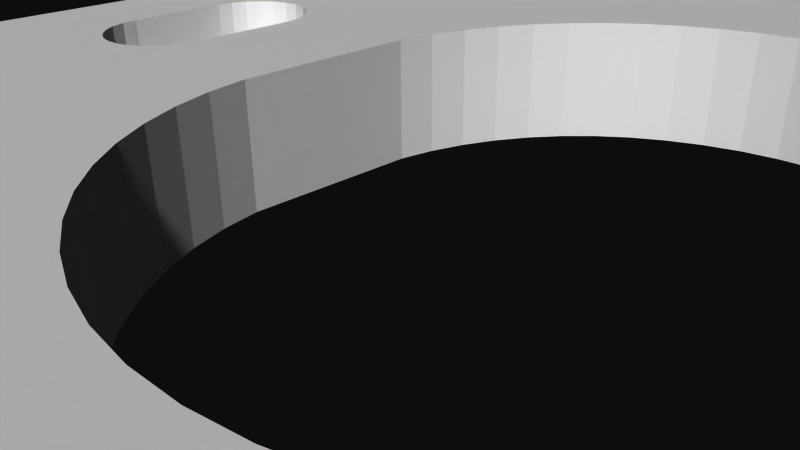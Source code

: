 # Source: 12168.blend  (saved by Blender 2.72.0; exported with 4.5.12 LTS)
import bpy
from mathutils import Matrix  # noqa: F401  (used for matrix-valued properties, if any)

bpy.ops.wm.read_factory_settings(use_empty=True)
scene = bpy.context.scene
scene.name = 'Scene'

# ---- collections
col_collection_1 = bpy.data.collections.new('Collection 1'); scene.collection.children.link(col_collection_1)

# ---- materials (node trees are filled in below, after node groups)
mat_material = bpy.data.materials.new('Material')
mat_material.alpha_threshold = 0.0
mat_material.use_transparent_shadow = False
mat_material.diffuse_color = (1.0, 1.0, 1.0, 1.0)
mat_material.specular_color = (0.902, 0.902, 0.902)
mat_material.roughness = 0.5

# ---- material node trees

# ---- world
world_world = bpy.data.worlds.new('World'); scene.world = world_world
world_world.color = (0.05088, 0.05088, 0.05088)
world_world.use_sun_shadow = False
world_world.sun_shadow_jitter_overblur = 0.0
world_world.cycles.sampling_method = 'MANUAL'
world_world.cycles.sample_map_resolution = 256

# ---- cameras
cam_camera = bpy.data.cameras.new('Camera')
cam_camera.clip_end = 100.0
cam_camera.lens = 35.0
cam_camera.sensor_width = 32.0
cam_camera.sensor_height = 18.0
cam_camera.ortho_scale = 7.314
cam_camera.dof.focus_distance = 0.0
cam_camera.dof.aperture_fstop = 128.0

# ---- meshes
me_model = bpy.data.meshes.new('Model')
me_model.from_pydata([(-13.47, -1.016, 17.85), (-13.47, 3.048, 17.85), (-13.82, 3.048, 17.9), (-13.82, -1.016, 17.9), (-14.15, -1.016, 18.03), (-14.15, 3.048, 18.03), (-14.43, -1.016, 18.25), (-14.43, 3.048, 18.25), (-14.64, -1.016, 18.53), (-14.64, 3.048, 18.53), (-14.78, -1.016, 18.85), (-14.78, 3.048, 18.85), (-14.82, -1.016, 19.2), (-14.82, 3.048, 19.2), (-14.78, -1.016, 19.55), (-14.64, -1.016, 19.88), (-14.78, 3.048, 19.55), (-14.43, -1.016, 20.16), (-14.64, 3.048, 19.88), (-14.43, 3.048, 20.16), (-14.15, -1.016, 20.37), (-14.15, 3.048, 20.37), (-13.82, -1.016, 20.51), (-13.47, -1.016, 20.56), (-13.82, 3.048, 20.51), (-13.47, 3.048, 20.56), (13.47, -1.016, 17.85), (13.47, 3.048, 17.85), (13.12, 3.048, 17.9), (13.12, -1.016, 17.9), (12.79, -1.016, 18.03), (12.79, 3.048, 18.03), (12.51, -1.016, 18.25), (12.51, 3.048, 18.25), (12.3, -1.016, 18.53), (12.3, 3.048, 18.53), (12.16, -1.016, 18.85), (12.16, 3.048, 18.85), (12.12, -1.016, 19.2), (12.12, 3.048, 19.2), (12.16, -1.016, 19.55), (12.3, -1.016, 19.88), (12.16, 3.048, 19.55), (12.51, -1.016, 20.16), (12.3, 3.048, 19.88), (12.51, 3.048, 20.16), (12.79, -1.016, 20.37), (12.79, 3.048, 20.37), (13.12, -1.016, 20.51), (13.47, -1.016, 20.56), (13.12, 3.048, 20.51), (13.47, 3.048, 20.56), (1.4, 3.048, 13.27), (1.4, 0.0, 13.27), (4.168, 0.0, 12.84), (4.168, 3.048, 12.84), (6.839, 0.0, 12.0), (6.839, 3.048, 12.0), (9.352, 0.0, 10.77), (9.352, 3.048, 10.77), (11.65, 0.0, 9.165), (11.65, 3.048, 9.165), (12.7, 0.0, 8.238), (12.7, 3.048, 8.238), (12.89, -3.048, -2.685), (12.5, -3.048, -2.633), (12.5, 0.0, -2.633), (13.26, -3.048, -2.837), (12.89, 0.0, -2.685), (13.58, -3.048, -3.079), (13.26, 0.0, -2.837), (13.58, 0.0, -3.079), (13.82, -3.048, -3.395), (13.82, 0.0, -3.395), (13.97, -3.048, -3.762), (14.02, -3.048, -4.157), (13.97, 0.0, -3.762), (14.02, 0.0, -4.157), (-12.5, -3.048, -2.633), (-12.5, 0.0, -2.633), (-12.1, 0.0, -2.685), (-12.1, -3.048, -2.685), (-11.74, -3.048, -2.837), (-11.74, 0.0, -2.837), (-11.42, -3.048, -3.079), (-11.42, 0.0, -3.079), (-11.18, -3.048, -3.395), (-11.18, 0.0, -3.395), (-11.03, -3.048, -3.762), (-11.03, 0.0, -3.762), (-10.98, -3.048, -4.157), (-10.98, 0.0, -4.157), (3.888e-16, -3.048, 3.463), (3.888e-16, 0.0, 3.463), (0.9946, 0.0, 3.398), (0.9946, -3.048, 3.398), (1.972, -3.048, 3.204), (1.972, 0.0, 3.204), (2.916, -3.048, 2.883), (2.916, 0.0, 2.883), (3.81, -3.048, 2.442), (3.81, 0.0, 2.442), (4.639, -3.048, 1.889), (4.639, 0.0, 1.889), (5.388, -3.048, 1.231), (5.388, 0.0, 1.231), (6.045, -3.048, 0.4821), (6.045, 0.0, 0.4821), (6.599, -3.048, -0.3467), (6.599, 0.0, -0.3467), (7.04, -3.048, -1.241), (7.04, 0.0, -1.241), (7.36, -3.048, -2.185), (7.36, 0.0, -2.185), (7.555, -3.048, -3.162), (7.555, 0.0, -3.162), (-2.583, -3.048, -21.73), (-2.583, 0.0, -21.73), (0.0, -3.048, -21.94), (0.0, 0.0, -21.94), (-16.46, -3.048, -6.722), (-16.46, 0.0, -6.722), (-16.51, 0.0, -5.427), (-16.05, -3.048, -9.281), (-16.05, 0.0, -9.281), (-15.7, -3.048, -10.53), (-15.7, 0.0, -10.53), (-14.71, -3.048, -12.92), (-14.71, 0.0, -12.92), (-14.08, 0.0, -14.05), (-13.36, 0.0, -15.13), (-13.36, -3.048, -15.13), (-12.55, 0.0, -16.15), (-11.67, 0.0, -17.1), (-11.67, -3.048, -17.1), (-9.704, -3.048, -18.78), (-9.704, 0.0, -18.78), (-8.626, 0.0, -19.5), (-8.626, -3.048, -19.5), (-6.318, 0.0, -20.68), (-6.318, -3.048, -20.68), (-5.102, -3.048, -21.13), (-5.102, 0.0, -21.13), (-15.88, -1.016, 21.94), (-9.972, -1.016, 21.94), (-15.88, 3.048, 21.94), (-9.972, 3.048, 21.94), (16.51, 0.0, 8.238), (16.51, 3.048, 8.238), (-16.51, -3.048, 13.32), (16.51, -3.048, 13.32), (-16.51, -1.016, 13.32), (16.51, -1.016, 13.32), (16.46, -3.048, -6.722), (16.46, 0.0, -6.722), (2.583, -3.048, -21.73), (2.583, 0.0, -21.73), (5.102, -3.048, -21.13), (5.102, 0.0, -21.13), (6.318, 0.0, -20.68), (6.318, -3.048, -20.68), (8.626, -3.048, -19.5), (8.626, 0.0, -19.5), (9.704, 0.0, -18.78), (9.704, -3.048, -18.78), (11.67, -3.048, -17.1), (11.67, 0.0, -17.1), (13.36, 0.0, -15.13), (13.36, -3.048, -15.13), (14.71, 0.0, -12.92), (14.71, -3.048, -12.92), (15.7, -3.048, -10.53), (15.7, 0.0, -10.53), (16.05, 0.0, -9.281), (16.05, -3.048, -9.281), (-16.51, -1.016, 21.3), (-16.51, 3.048, 21.3), (-16.51, 0.0, 8.238), (-16.51, 3.048, 8.238), (16.51, -1.016, 21.3), (16.51, 3.048, 21.3), (13.26, 0.0, -8.017), (12.89, 0.0, -8.169), (13.58, 0.0, -7.774), (13.82, 0.0, -7.459), (10.98, 0.0, -4.157), (10.98, 0.0, -6.697), (-2.916, 0.0, 2.883), (-6.839, 0.0, 12.0), (-1.972, 0.0, 3.204), (11.03, 0.0, -3.762), (11.18, 0.0, -3.395), (13.97, 0.0, -7.091), (11.42, 0.0, -3.079), (-4.168, 0.0, 12.84), (-13.26, 0.0, -8.017), (-13.58, 0.0, -7.774), (11.74, 0.0, -2.837), (12.1, 0.0, -2.685), (-13.82, 0.0, -7.459), (14.02, 0.0, -6.697), (-13.97, 0.0, -7.091), (-12.89, 0.0, -8.169), (-0.9946, 0.0, 3.398), (-14.02, 0.0, -6.697), (-12.5, 0.0, -8.221), (-1.4, 0.0, 13.27), (-12.1, 0.0, -8.169), (-14.02, 0.0, -4.157), (-13.97, 0.0, -3.762), (-5.704, 0.0, -11.75), (-5.053, 0.0, -12.4), (-6.271, 0.0, -11.03), (-4.329, 0.0, -12.97), (-13.82, 0.0, -3.395), (-6.747, 0.0, -10.24), (-11.74, 0.0, -8.017), (-3.541, 0.0, -13.44), (-13.58, 0.0, -3.079), (-7.125, 0.0, -9.399), (-11.42, 0.0, -7.774), (-2.702, 0.0, -13.82), (-7.399, 0.0, -8.52), (-11.18, 0.0, -7.459), (-1.824, 0.0, -14.1), (-7.564, 0.0, -7.615), (-11.03, 0.0, -7.091), (-0.9185, 0.0, -14.26), (-10.98, 0.0, -6.697), (4.395e-15, 0.0, -14.32), (0.9185, 0.0, -14.26), (1.824, 0.0, -14.1), (2.702, 0.0, -13.82), (-7.555, 0.0, -3.162), (3.541, 0.0, -13.44), (-7.36, 0.0, -2.185), (4.329, 0.0, -12.97), (-7.04, 0.0, -1.241), (-13.26, 0.0, -2.837), (-12.89, 0.0, -2.685), (5.053, 0.0, -12.4), (-6.599, 0.0, -0.3467), (5.704, 0.0, -11.75), (-12.7, 0.0, 8.238), (-6.045, 0.0, 0.4821), (-5.388, 0.0, 1.231), (6.271, 0.0, -11.03), (-11.65, 0.0, 9.165), (-4.639, 0.0, 1.889), (6.747, 0.0, -10.24), (-9.352, 0.0, 10.77), (-3.81, 0.0, 2.442), (11.42, 0.0, -7.774), (7.125, 0.0, -9.399), (7.399, 0.0, -8.52), (11.18, 0.0, -7.459), (7.564, 0.0, -7.615), (11.74, 0.0, -8.017), (11.03, 0.0, -7.091), (12.1, 0.0, -8.169), (12.5, 0.0, -8.221), (13.82, -3.048, -7.459), (13.58, -3.048, -7.774), (13.26, -3.048, -8.017), (10.98, -3.048, -6.697), (10.98, -3.048, -4.157), (11.03, -3.048, -3.762), (11.18, -3.048, -3.395), (13.97, -3.048, -7.091), (11.42, -3.048, -3.079), (11.74, -3.048, -2.837), (12.1, -3.048, -2.685), (14.02, -3.048, -6.697), (-13.82, -3.048, -7.459), (-13.58, -3.048, -7.774), (-13.26, -3.048, -8.017), (-13.97, -3.048, -7.091), (-12.89, -3.048, -8.169), (-12.5, -3.048, -8.221), (-14.02, -3.048, -6.697), (-12.1, -3.048, -8.169), (-14.02, -3.048, -4.157), (-13.97, -3.048, -3.762), (-5.704, -3.048, -11.75), (-5.053, -3.048, -12.4), (-6.271, -3.048, -11.03), (-4.329, -3.048, -12.97), (-13.82, -3.048, -3.395), (-6.747, -3.048, -10.24), (-11.74, -3.048, -8.017), (-3.541, -3.048, -13.44), (-13.58, -3.048, -3.079), (-7.125, -3.048, -9.399), (-11.42, -3.048, -7.774), (-2.702, -3.048, -13.82), (-11.18, -3.048, -7.459), (-7.399, -3.048, -8.52), (-1.824, -3.048, -14.1), (-7.564, -3.048, -7.615), (-11.03, -3.048, -7.091), (-0.9185, -3.048, -14.26), (-10.98, -3.048, -6.697), (4.395e-15, -3.048, -14.32), (0.9185, -3.048, -14.26), (1.824, -3.048, -14.1), (2.702, -3.048, -13.82), (-7.555, -3.048, -3.162), (3.541, -3.048, -13.44), (-7.36, -3.048, -2.185), (4.329, -3.048, -12.97), (-7.04, -3.048, -1.241), (5.053, -3.048, -12.4), (-6.599, -3.048, -0.3467), (5.704, -3.048, -11.75), (-6.045, -3.048, 0.4821), (6.271, -3.048, -11.03), (-13.26, -3.048, -2.837), (-12.89, -3.048, -2.685), (-5.388, -3.048, 1.231), (-4.639, -3.048, 1.889), (6.747, -3.048, -10.24), (-3.81, -3.048, 2.442), (-2.916, -3.048, 2.883), (-1.972, -3.048, 3.204), (-0.9946, -3.048, 3.398), (7.399, -3.048, -8.52), (7.125, -3.048, -9.399), (11.42, -3.048, -7.774), (11.18, -3.048, -7.459), (7.564, -3.048, -7.615), (11.74, -3.048, -8.017), (11.03, -3.048, -7.091), (12.1, -3.048, -8.169), (12.5, -3.048, -8.221), (12.89, -3.048, -8.169), (9.972, -1.016, 21.94), (15.88, -1.016, 21.94), (9.972, 3.048, 21.94), (15.88, 3.048, 21.94), (-12.7, 3.048, 8.238), (-11.65, 3.048, 9.165), (-13.12, 3.048, 17.9), (-9.352, 3.048, 10.77), (-16.42, 3.048, 21.62), (-16.49, 3.048, 21.47), (-12.79, 3.048, 18.03), (-12.51, 3.048, 18.25), (-6.839, 3.048, 12.0), (-16.32, 3.048, 21.75), (-16.19, 3.048, 21.85), (-16.04, 3.048, 21.92), (-12.3, 3.048, 18.53), (-13.12, 3.048, 20.51), (-12.79, 3.048, 20.37), (-12.51, 3.048, 20.16), (-12.3, 3.048, 19.88), (-12.16, 3.048, 19.55), (-9.674, 3.048, 21.86), (-9.819, 3.048, 21.92), (-9.548, 3.048, 21.77), (-8.537, 3.048, 20.95), (-12.12, 3.048, 19.2), (-12.16, 3.048, 18.85), (-7.454, 3.048, 20.21), (-6.31, 3.048, 19.58), (-5.112, 3.048, 19.06), (-4.168, 3.048, 12.84), (-3.872, 3.048, 18.65), (-2.6, 3.048, 18.35), (-1.4, 3.048, 13.27), (-1.305, 3.048, 18.18), (-2.188e-14, 3.048, 18.12), (1.305, 3.048, 18.18), (2.6, 3.048, 18.35), (3.872, 3.048, 18.65), (5.112, 3.048, 19.06), (6.31, 3.048, 19.58), (7.454, 3.048, 20.21), (13.82, 3.048, 17.9), (9.674, 3.048, 21.86), (9.819, 3.048, 21.92), (14.15, 3.048, 18.03), (14.43, 3.048, 18.25), (14.64, 3.048, 18.53), (14.64, 3.048, 19.88), (14.43, 3.048, 20.16), (14.78, 3.048, 19.55), (14.82, 3.048, 19.2), (14.78, 3.048, 18.85), (13.82, 3.048, 20.51), (14.15, 3.048, 20.37), (16.04, 3.048, 21.92), (16.42, 3.048, 21.62), (16.49, 3.048, 21.47), (16.19, 3.048, 21.85), (16.32, 3.048, 21.75), (13.82, -1.016, 17.9), (8.537, -1.016, 20.95), (-9.819, -1.016, 21.92), (-9.674, -1.016, 21.86), (9.548, -1.016, 21.77), (-12.16, -1.016, 19.55), (9.674, -1.016, 21.86), (9.819, -1.016, 21.92), (-12.12, -1.016, 19.2), (-12.16, -1.016, 18.85), (-12.3, -1.016, 18.53), (-7.454, -1.016, 20.21), (14.15, -1.016, 18.03), (-13.12, -1.016, 17.9), (-12.51, -1.016, 18.25), (-6.31, -1.016, 19.58), (-12.79, -1.016, 18.03), (-5.112, -1.016, 19.06), (14.43, -1.016, 18.25), (14.64, -1.016, 18.53), (-3.872, -1.016, 18.65), (-16.49, -1.016, 21.47), (-16.42, -1.016, 21.62), (14.78, -1.016, 18.85), (-2.6, -1.016, 18.35), (-1.305, -1.016, 18.18), (-16.19, -1.016, 21.85), (-16.32, -1.016, 21.75), (-4.595e-15, -1.016, 18.12), (-16.04, -1.016, 21.92), (14.43, -1.016, 20.16), (14.64, -1.016, 19.88), (14.78, -1.016, 19.55), (14.82, -1.016, 19.2), (13.82, -1.016, 20.51), (14.15, -1.016, 20.37), (5.112, -1.016, 19.06), (3.872, -1.016, 18.65), (2.6, -1.016, 18.35), (16.04, -1.016, 21.92), (1.305, -1.016, 18.18), (16.49, -1.016, 21.47), (16.42, -1.016, 21.62), (6.31, -1.016, 19.58), (16.19, -1.016, 21.85), (16.32, -1.016, 21.75), (7.454, -1.016, 20.21), (-13.12, -1.016, 20.51), (-12.79, -1.016, 20.37), (-12.51, -1.016, 20.16), (-12.3, -1.016, 19.88)], [], [(342, 347, 188, 250), (430, 49, 51, 389), (351, 346, 410, 406), (3, 0, 1, 2), (252, 255, 328, 327), (88, 89, 91, 90), (373, 372, 436, 434), (418, 423, 348, 343), (13, 16, 14, 12), (200, 192, 268, 272), (376, 375, 432, 439), (435, 440, 394, 391), (16, 18, 15, 14), (328, 255, 258, 331), (290, 217, 213, 286), (29, 26, 27, 28), (419, 388, 383, 415), (198, 66, 65, 271), (212, 215, 288, 285), (369, 206, 194, 366), (364, 363, 407, 411), (208, 209, 282, 281), (389, 390, 431, 430), (209, 214, 287, 282), (141, 140, 139, 142), (323, 324, 92, 95, 96, 98, 100, 102, 150, 149, 321, 322), (196, 199, 273, 274), (365, 364, 411, 413), (176, 178, 177, 122, 121, 120, 149, 151, 175), (55, 54, 53, 52), (267, 191, 193, 269), (220, 216, 289, 293), (3, 2, 5, 4), (125, 123, 124, 126), (104, 105, 107, 106), (82, 83, 85, 84), (160, 157, 158, 159), (81, 80, 83, 82), (404, 361, 362, 405), (372, 371, 424, 436), (96, 97, 99, 98), (322, 187, 189, 323), (354, 355, 446, 445), (98, 99, 101, 100), (102, 103, 105, 104), (127, 125, 126, 128), (197, 198, 271, 270), (371, 370, 421, 424), (54, 55, 57, 56), (140, 138, 137, 139), (36, 37, 39, 38), (382, 381, 408, 414), (69, 71, 73, 72), (185, 190, 266, 265), (417, 418, 343, 344), (31, 33, 32, 30), (375, 374, 433, 432), (6, 7, 9, 8), (206, 369, 52, 53), (353, 354, 445, 444), (133, 132, 212, 210, 211, 213, 217, 221, 224, 227, 229, 230, 231, 232, 234, 236, 240, 242, 246, 249, 259, 260, 182, 181, 183, 184, 192, 200, 77, 76, 73, 71, 70, 68, 66, 198, 197, 193, 191, 190, 185, 186, 258, 256, 115, 113, 111, 109, 107, 105, 103, 101, 99, 97, 94, 93, 203, 189, 187, 251, 248, 245, 244, 241, 237, 235, 233, 225, 222, 219, 215, 129, 128, 126, 124, 121, 204, 201, 199, 196, 195, 202, 205, 207, 216, 220, 223, 226, 228, 91, 89, 87, 85, 83, 80, 79, 239, 238, 218, 214, 209, 208, 122, 177, 243, 247, 250, 188, 194, 206, 53, 54, 56, 58, 60, 62, 147, 154, 173, 172, 169, 167, 166, 163, 162, 159, 158, 156, 119, 117, 142, 139, 137, 136), (423, 422, 349, 348), (115, 256, 329, 114), (135, 134, 133, 136), (357, 358, 398, 399), (238, 239, 317, 316), (90, 91, 228, 301), (443, 23, 25, 352), (202, 195, 275, 277), (215, 212, 132, 130, 129), (264, 186, 185, 265), (39, 42, 40, 38), (81, 78, 79, 80), (341, 1, 0, 409), (66, 68, 64, 65), (110, 111, 113, 112), (306, 233, 235, 308), (326, 253, 249, 320), (317, 239, 79, 78), (312, 241, 244, 314), (131, 130, 132, 133, 134), (86, 87, 89, 88), (324, 203, 93, 92), (385, 384, 427, 426), (292, 219, 222, 296), (370, 368, 420, 421), (154, 153, 174, 173), (294, 221, 217, 290), (253, 254, 256, 258, 255, 252, 257, 259, 249), (306, 298, 225, 233), (112, 113, 115, 114), (378, 27, 26, 396), (123, 120, 121, 124), (109, 111, 110, 108), (313, 242, 240, 311), (267, 269, 112, 114, 266), (314, 244, 245, 318), (400, 40, 41, 335, 403, 402), (32, 33, 35, 34), (208, 204, 121, 122), (95, 92, 93, 94), (356, 355, 354, 146, 358, 357, 359), (230, 229, 302, 303), (296, 222, 225, 298), (386, 387, 429, 428), (302, 229, 227, 300), (68, 70, 67, 64), (60, 61, 63, 62), (331, 264, 265, 266, 114, 329, 325, 326, 320, 315, 313, 311, 309, 307, 305, 304, 303, 302, 300, 297, 294, 290, 286, 284, 283, 285, 288, 292, 296, 298, 306, 88, 90, 301, 299, 295, 293, 289, 280, 278, 277, 275, 274, 273, 276, 279, 281, 282, 287, 291, 316, 317, 78, 81, 82, 84, 308, 310, 312, 314, 318, 319, 321, 149, 120, 123, 125, 127, 131, 134, 135, 138, 140, 141, 116, 118, 155, 157, 160, 161, 164, 165, 168, 170, 171, 174, 153, 150, 102, 104, 106, 108, 110, 112, 269, 270, 271, 65, 64, 67, 69, 72, 74, 75, 272, 268, 261, 262, 263, 334, 333, 332, 330, 327, 328), (57, 59, 58, 56), (223, 220, 293, 295), (306, 308, 84, 86, 88), (325, 254, 253, 326), (425, 143, 145, 350), (24, 25, 23, 22), (310, 237, 241, 312), (17, 19, 21, 20), (300, 227, 224, 297), (226, 223, 295, 299), (61, 60, 58, 59), (331, 258, 186, 264), (100, 101, 103, 102), (431, 426, 427, 428, 429, 419, 415, 414, 408, 396, 26, 29, 30, 32, 34, 36, 38, 40, 400, 397, 442, 439, 432, 433, 434, 436, 424, 421, 420, 416, 413, 411, 407, 399, 398, 144, 23, 443, 444, 445, 446, 401, 404, 405, 406, 410, 412, 409, 0, 3, 4, 6, 8, 10, 12, 14, 15, 175, 151, 152, 179, 437, 438, 441, 440, 435, 336, 335, 41, 43, 46, 48, 49, 430), (384, 386, 428, 427), (315, 246, 242, 313), (95, 94, 97, 96), (240, 236, 309, 311), (29, 28, 31, 30), (381, 378, 396, 408), (330, 257, 252, 327), (429, 387, 388, 419), (171, 170, 169, 172), (438, 437, 393, 392), (117, 116, 141, 142), (355, 356, 401, 446), (161, 160, 159, 162), (182, 260, 333, 334), (275, 195, 196, 274), (346, 345, 412, 410), (280, 207, 205, 278), (358, 146, 144, 398), (380, 379, 402, 403), (405, 362, 351, 406), (442, 377, 376, 439), (347, 366, 194, 188), (73, 76, 74, 72), (192, 184, 261, 268), (342, 250, 247, 340), (21, 24, 22, 20), (174, 171, 172, 173), (164, 161, 162, 163), (390, 385, 426, 431), (249, 246, 315, 320), (329, 256, 254, 325), (283, 210, 212, 285), (352, 353, 444, 443), (345, 341, 409, 412), (144, 146, 145, 143), (308, 235, 237, 310), (170, 168, 167, 169), (47, 50, 48, 46), (286, 213, 211, 284), (75, 77, 200, 272), (181, 182, 334, 263), (44, 45, 43, 41), (42, 44, 41, 40), (152, 150, 153, 154, 147, 148, 180, 179), (35, 37, 36, 34), (177, 178, 339, 243), (150, 152, 151, 149), (155, 118, 119, 156), (276, 201, 204, 279), (50, 47, 45, 44, 337, 338, 391, 394, 395, 392, 393, 180, 386, 384, 385, 390, 389, 51), (178, 176, 344, 343, 348, 349, 350, 145, 146, 354, 353, 352, 25, 24, 21, 19, 18, 16, 13, 11, 9, 7, 5, 2, 1, 341, 345, 346, 351, 362, 361, 356, 359, 360, 363, 364, 365, 367, 368, 370, 371, 372, 373, 374, 375, 376, 377, 379, 380, 337, 44, 42, 39, 37, 35, 33, 31, 28, 27, 378, 381, 382, 383, 388, 387, 386, 180, 148, 63, 61, 59, 57, 55, 52, 369, 366, 347, 342, 340, 339), (189, 203, 324, 323), (289, 216, 207, 280), (10, 11, 13, 12), (175, 417, 344, 176), (106, 107, 109, 108), (305, 232, 231, 304), (138, 135, 136, 137), (247, 243, 339, 340), (214, 218, 291, 287), (50, 51, 49, 48), (184, 183, 262, 261), (318, 245, 248, 319), (337, 380, 403, 335), (307, 234, 232, 305), (259, 257, 330, 332), (303, 304, 231, 230), (63, 148, 147, 62), (309, 236, 234, 307), (23, 144, 143, 425, 422, 423, 418, 417, 175, 15, 17, 20, 22), (76, 77, 75, 74), (440, 441, 395, 394), (441, 438, 392, 395), (336, 338, 337, 335), (279, 204, 208, 281), (155, 156, 158, 157), (383, 382, 414, 415), (131, 127, 128, 129, 130), (118, 116, 117, 119), (299, 301, 228, 226), (319, 248, 251, 321), (43, 45, 47, 46), (70, 71, 69, 67), (284, 211, 210, 283), (18, 19, 17, 15), (218, 238, 316, 291), (168, 165, 166, 167), (397, 400, 402, 379, 377, 442), (374, 373, 434, 433), (190, 191, 267, 266), (288, 215, 219, 292), (336, 435, 391, 338), (183, 181, 263, 262), (273, 199, 201, 276), (368, 367, 416, 420), (356, 361, 404, 401), (5, 7, 6, 4), (422, 425, 350, 349), (333, 260, 259, 332), (367, 365, 413, 416), (9, 11, 10, 8), (437, 179, 180, 393), (360, 359, 357, 399, 407, 363), (278, 205, 202, 277), (84, 85, 87, 86), (269, 193, 197, 270), (251, 187, 322, 321), (297, 224, 221, 294), (164, 163, 166, 165)])
me_model.materials.append(mat_material)
me_model.use_remesh_preserve_volume = False
me_model.use_remesh_preserve_attributes = False
me_model.use_mirror_vertex_groups = False
me_model.update()

# ---- objects
ob_model = bpy.data.objects.new('Model', me_model)
ob_camera = bpy.data.objects.new('Camera', cam_camera)

# ---- transforms, parenting, visibility, modifiers, constraints
ob_model.location = (0.0, 0.0, 0.0)
ob_model.rotation_euler = (1.571, -0.0, 0.0)
ob_model.lineart.crease_threshold = 0.0
ob_camera.location = (7.481, -6.508, 5.344)
ob_camera.rotation_euler = (1.109, 0.01082, 0.8149)
ob_camera.lock_rotations_4d = False
ob_camera.empty_display_type = 'ARROWS'
ob_camera.color = (0.0, 0.0, 0.0, 0.0)
ob_camera.display_type = 'WIRE'
ob_camera.lineart.crease_threshold = 0.0

# ---- collection membership
col_collection_1.objects.link(ob_model)
col_collection_1.objects.link(ob_camera)

# ---- scene / render settings (as saved in the file)
scene.camera = ob_camera
scene.frame_start = 1; scene.frame_end = 250; scene.frame_set(1)
scene.render.engine = 'BLENDER_EEVEE_NEXT'
scene.render.resolution_percentage = 50
scene.render.dither_intensity = 0.0
scene.cycles.use_denoising = False
scene.cycles.samples = 10
scene.cycles.sampling_pattern = 'TABULATED_SOBOL'
scene.cycles.light_sampling_threshold = 0.0
scene.cycles.use_adaptive_sampling = False
scene.cycles.use_light_tree = False
scene.cycles.blur_glossy = 0.0
scene.cycles.pixel_filter_type = 'GAUSSIAN'
scene.cycles.sample_clamp_indirect = 0.0
scene.view_settings.view_transform = 'Raw'
bpy.context.view_layer.update()

# ---- added for rendering (the .blend has no usable light): sun
light_auto_sun = bpy.data.lights.new('AutoSun', 'SUN')
light_auto_sun.energy = 3.0
light_auto_sun.angle = 0.0523599
ob_auto_sun = bpy.data.objects.new('AutoSun', light_auto_sun)
scene.collection.objects.link(ob_auto_sun)
ob_auto_sun.rotation_euler = (0.872665, 0.174533, 0.523599)
bpy.context.view_layer.update()

